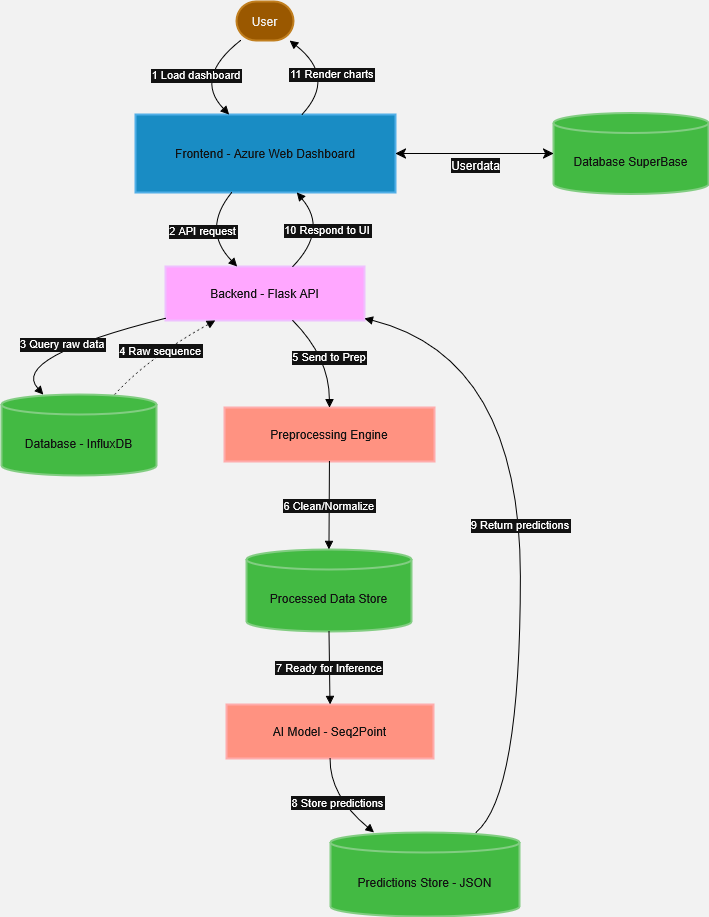

The diagram above was exported from draw.io. Its source (the exported page's mxGraphModel, read from the mxfile embedded in the PNG):
<mxGraphModel dx="1572" dy="944" grid="0" gridSize="10" guides="1" tooltips="1" connect="1" arrows="1" fold="1" page="1" pageScale="1" pageWidth="827" pageHeight="1169" background="light-dark(#FFFFFF,#F2F2F2)" math="0" shadow="0">
  <root>
    <mxCell id="0" />
    <mxCell id="1" parent="0" />
    <mxCell id="CA9-82aHadXUIBS8IQlE-1" parent="1" style="rounded=1;whiteSpace=wrap;arcSize=50;strokeWidth=2;fillColor=#f0a30a;fontColor=#000000;strokeColor=#BD7000;" value="User" vertex="1">
      <mxGeometry height="39" width="57" x="315" y="70" as="geometry" />
    </mxCell>
    <mxCell id="CA9-82aHadXUIBS8IQlE-2" parent="1" style="whiteSpace=wrap;strokeWidth=2;fillColor=#1ba1e2;fontColor=#ffffff;strokeColor=#006EAF;" value="Frontend - Azure Web Dashboard" vertex="1">
      <mxGeometry height="78" width="260" x="214" y="183" as="geometry" />
    </mxCell>
    <mxCell id="CA9-82aHadXUIBS8IQlE-3" parent="1" style="whiteSpace=wrap;strokeWidth=2;fillColor=#6a00ff;fontColor=#ffffff;strokeColor=#3700CC;" value="Backend - Flask API" vertex="1">
      <mxGeometry height="54" width="199" x="244" y="335" as="geometry" />
    </mxCell>
    <mxCell id="CA9-82aHadXUIBS8IQlE-4" parent="1" style="shape=cylinder3;boundedLbl=1;backgroundOutline=1;size=10;strokeWidth=2;whiteSpace=wrap;fillColor=#008a00;fontColor=#ffffff;strokeColor=#005700;" value="Database - InfluxDB" vertex="1">
      <mxGeometry height="81" width="155" x="80" y="463" as="geometry" />
    </mxCell>
    <mxCell id="CA9-82aHadXUIBS8IQlE-5" parent="1" style="whiteSpace=wrap;strokeWidth=2;fillColor=#e51400;fontColor=#ffffff;strokeColor=#B20000;" value="Preprocessing Engine" vertex="1">
      <mxGeometry height="54" width="210" x="303" y="476" as="geometry" />
    </mxCell>
    <mxCell id="CA9-82aHadXUIBS8IQlE-6" parent="1" style="shape=cylinder3;boundedLbl=1;backgroundOutline=1;size=10;strokeWidth=2;whiteSpace=wrap;fillColor=#008a00;fontColor=#ffffff;strokeColor=#005700;" value="Processed Data Store" vertex="1">
      <mxGeometry height="82" width="165" x="325" y="618" as="geometry" />
    </mxCell>
    <mxCell id="CA9-82aHadXUIBS8IQlE-7" parent="1" style="whiteSpace=wrap;strokeWidth=2;fillColor=#e51400;fontColor=#ffffff;strokeColor=#B20000;" value="AI Model - Seq2Point" vertex="1">
      <mxGeometry height="54" width="207" x="305" y="773" as="geometry" />
    </mxCell>
    <mxCell id="CA9-82aHadXUIBS8IQlE-8" parent="1" style="shape=cylinder3;boundedLbl=1;backgroundOutline=1;size=10;strokeWidth=2;whiteSpace=wrap;fillColor=#008a00;fontColor=#ffffff;strokeColor=#005700;" value="Predictions Store - JSON" vertex="1">
      <mxGeometry height="84" width="189" x="409" y="901" as="geometry" />
    </mxCell>
    <mxCell id="CA9-82aHadXUIBS8IQlE-9" edge="1" parent="1" source="CA9-82aHadXUIBS8IQlE-1" style="curved=1;startArrow=none;endArrow=block;exitX=0.07;exitY=1;entryX=0.36;entryY=0;rounded=0;strokeColor=light-dark(#000000,#000000);" target="CA9-82aHadXUIBS8IQlE-2" value="1 Load dashboard">
      <mxGeometry relative="1" as="geometry">
        <Array as="points">
          <mxPoint x="272" y="146" />
        </Array>
      </mxGeometry>
    </mxCell>
    <mxCell id="CA9-82aHadXUIBS8IQlE-10" edge="1" parent="1" source="CA9-82aHadXUIBS8IQlE-2" style="curved=1;startArrow=none;endArrow=block;exitX=0.37;exitY=1;entryX=0.36;entryY=0;rounded=0;strokeColor=light-dark(#000000,#000000);" target="CA9-82aHadXUIBS8IQlE-3" value="2 API request">
      <mxGeometry relative="1" as="geometry">
        <Array as="points">
          <mxPoint x="280" y="298" />
        </Array>
      </mxGeometry>
    </mxCell>
    <mxCell id="CA9-82aHadXUIBS8IQlE-11" edge="1" parent="1" source="CA9-82aHadXUIBS8IQlE-3" style="curved=1;startArrow=none;endArrow=block;exitX=0;exitY=0.96;entryX=0.27;entryY=0;rounded=0;strokeColor=light-dark(#000000,#000000);" target="CA9-82aHadXUIBS8IQlE-4" value="3 Query raw data">
      <mxGeometry relative="1" as="geometry">
        <Array as="points">
          <mxPoint x="88" y="426" />
        </Array>
      </mxGeometry>
    </mxCell>
    <mxCell id="CA9-82aHadXUIBS8IQlE-12" edge="1" parent="1" source="CA9-82aHadXUIBS8IQlE-4" style="curved=1;dashed=1;dashPattern=2 3;startArrow=none;endArrow=block;exitX=0.73;exitY=0;entryX=0.25;entryY=1;rounded=0;strokeColor=light-dark(#000000,#000000);" target="CA9-82aHadXUIBS8IQlE-3" value="4 Raw sequence">
      <mxGeometry relative="1" as="geometry">
        <Array as="points">
          <mxPoint x="227" y="426" />
        </Array>
      </mxGeometry>
    </mxCell>
    <mxCell id="CA9-82aHadXUIBS8IQlE-13" edge="1" parent="1" source="CA9-82aHadXUIBS8IQlE-3" style="curved=1;startArrow=none;endArrow=block;exitX=0.64;exitY=1;entryX=0.5;entryY=0.01;rounded=0;strokeColor=light-dark(#000000,#000000);" target="CA9-82aHadXUIBS8IQlE-5" value="5 Send to Prep">
      <mxGeometry relative="1" as="geometry">
        <Array as="points">
          <mxPoint x="408" y="426" />
        </Array>
      </mxGeometry>
    </mxCell>
    <mxCell id="CA9-82aHadXUIBS8IQlE-14" edge="1" parent="1" source="CA9-82aHadXUIBS8IQlE-5" style="curved=1;startArrow=none;endArrow=block;exitX=0.5;exitY=1.01;entryX=0.5;entryY=-0.01;rounded=0;strokeColor=light-dark(#000000,#000000);" target="CA9-82aHadXUIBS8IQlE-6" value="6 Clean/Normalize">
      <mxGeometry relative="1" as="geometry">
        <Array as="points" />
      </mxGeometry>
    </mxCell>
    <mxCell id="CA9-82aHadXUIBS8IQlE-15" edge="1" parent="1" source="CA9-82aHadXUIBS8IQlE-6" style="curved=1;startArrow=none;endArrow=block;exitX=0.5;exitY=0.99;entryX=0.5;entryY=0.01;rounded=0;strokeColor=light-dark(#000000,#000000);" target="CA9-82aHadXUIBS8IQlE-7" value="7 Ready for Inference">
      <mxGeometry relative="1" as="geometry">
        <Array as="points" />
      </mxGeometry>
    </mxCell>
    <mxCell id="CA9-82aHadXUIBS8IQlE-16" edge="1" parent="1" source="CA9-82aHadXUIBS8IQlE-7" style="curved=1;startArrow=none;endArrow=block;exitX=0.5;exitY=1.01;entryX=0.23;entryY=0;rounded=0;strokeColor=light-dark(#000000,#000000);" target="CA9-82aHadXUIBS8IQlE-8" value="8 Store predictions">
      <mxGeometry relative="1" as="geometry">
        <Array as="points">
          <mxPoint x="408" y="864" />
        </Array>
      </mxGeometry>
    </mxCell>
    <mxCell id="CA9-82aHadXUIBS8IQlE-17" edge="1" parent="1" source="CA9-82aHadXUIBS8IQlE-8" style="curved=1;startArrow=none;endArrow=block;exitX=0.77;exitY=0;entryX=1;entryY=0.96;rounded=0;fillColor=none;strokeColor=light-dark(#000000,#000000);" target="CA9-82aHadXUIBS8IQlE-3" value="9 Return predictions">
      <mxGeometry relative="1" as="geometry">
        <Array as="points">
          <mxPoint x="599" y="864" />
          <mxPoint x="599" y="426" />
        </Array>
      </mxGeometry>
    </mxCell>
    <mxCell id="CA9-82aHadXUIBS8IQlE-18" edge="1" parent="1" source="CA9-82aHadXUIBS8IQlE-3" style="curved=1;startArrow=none;endArrow=block;exitX=0.64;exitY=0;entryX=0.62;entryY=1;rounded=0;strokeColor=light-dark(#000000,#000000);" target="CA9-82aHadXUIBS8IQlE-2" value="10 Respond to UI">
      <mxGeometry relative="1" as="geometry">
        <Array as="points">
          <mxPoint x="407" y="298" />
        </Array>
      </mxGeometry>
    </mxCell>
    <mxCell id="CA9-82aHadXUIBS8IQlE-19" edge="1" parent="1" source="CA9-82aHadXUIBS8IQlE-2" style="curved=1;startArrow=none;endArrow=block;exitX=0.64;exitY=0;entryX=0.93;entryY=1;rounded=0;strokeColor=light-dark(#000000,#000000);" target="CA9-82aHadXUIBS8IQlE-1" value="11 Render charts">
      <mxGeometry relative="1" as="geometry">
        <Array as="points">
          <mxPoint x="415" y="146" />
        </Array>
      </mxGeometry>
    </mxCell>
    <mxCell id="CA9-82aHadXUIBS8IQlE-20" parent="1" style="shape=cylinder3;boundedLbl=1;backgroundOutline=1;size=10;strokeWidth=2;whiteSpace=wrap;fillColor=#008a00;fontColor=#ffffff;strokeColor=#005700;" value="Database SuperBase" vertex="1">
      <mxGeometry height="81" width="155" x="632" y="181.5" as="geometry" />
    </mxCell>
    <mxCell id="CA9-82aHadXUIBS8IQlE-21" edge="1" parent="1" source="CA9-82aHadXUIBS8IQlE-2" style="endArrow=classic;startArrow=classic;html=1;rounded=0;fontSize=12;startSize=8;endSize=8;curved=1;entryX=0;entryY=0.5;entryDx=0;entryDy=0;entryPerimeter=0;exitX=1;exitY=0.5;exitDx=0;exitDy=0;strokeColor=light-dark(#000000,#000000);" target="CA9-82aHadXUIBS8IQlE-20" value="">
      <mxGeometry height="50" relative="1" width="50" as="geometry">
        <mxPoint x="559" y="250" as="sourcePoint" />
        <mxPoint x="609" y="200" as="targetPoint" />
      </mxGeometry>
    </mxCell>
    <mxCell id="CA9-82aHadXUIBS8IQlE-22" connectable="0" parent="CA9-82aHadXUIBS8IQlE-21" style="edgeLabel;html=1;align=center;verticalAlign=middle;resizable=0;points=[];fontSize=12;" value="Userdata" vertex="1">
      <mxGeometry relative="1" x="-0.4197" y="2" as="geometry">
        <mxPoint x="33" y="13" as="offset" />
      </mxGeometry>
    </mxCell>
  </root>
</mxGraphModel>